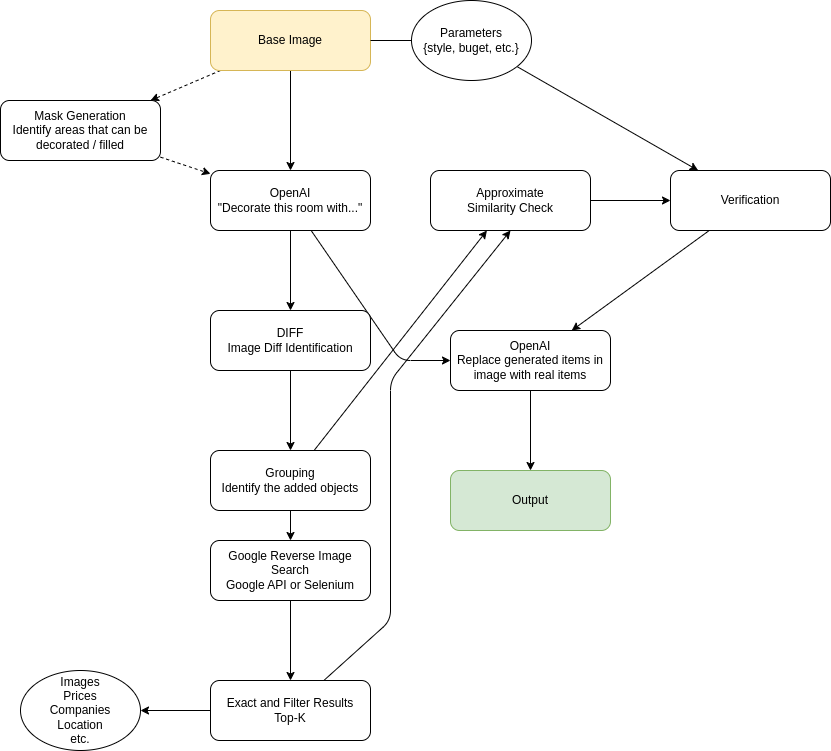

The diagram above was exported from draw.io. Its source (the exported page's mxGraphModel, read from the mxfile embedded in the PNG):
<mxGraphModel dx="2172" dy="1322" grid="1" gridSize="10" guides="1" tooltips="1" connect="1" arrows="1" fold="1" page="1" pageScale="1" pageWidth="827" pageHeight="1169" math="0" shadow="0">
  <root>
    <mxCell id="0" />
    <mxCell id="1" parent="0" />
    <mxCell id="5" style="edgeStyle=none;html=1;" parent="1" source="2" target="4" edge="1">
      <mxGeometry relative="1" as="geometry" />
    </mxCell>
    <mxCell id="6" style="edgeStyle=none;html=1;dashed=1;" parent="1" source="2" target="3" edge="1">
      <mxGeometry relative="1" as="geometry" />
    </mxCell>
    <mxCell id="2" value="Base Image" style="rounded=1;whiteSpace=wrap;html=1;fillColor=#fff2cc;strokeColor=#d6b656;" parent="1" vertex="1">
      <mxGeometry x="120" y="40" width="160" height="60" as="geometry" />
    </mxCell>
    <mxCell id="7" style="edgeStyle=none;html=1;dashed=1;" parent="1" source="3" target="4" edge="1">
      <mxGeometry relative="1" as="geometry" />
    </mxCell>
    <mxCell id="3" value="Mask Generation&lt;div&gt;Identify areas that can be decorated / filled&lt;/div&gt;" style="rounded=1;whiteSpace=wrap;html=1;" parent="1" vertex="1">
      <mxGeometry x="-90" y="130" width="160" height="60" as="geometry" />
    </mxCell>
    <mxCell id="10" style="edgeStyle=none;html=1;" parent="1" source="4" target="8" edge="1">
      <mxGeometry relative="1" as="geometry" />
    </mxCell>
    <mxCell id="29" style="edgeStyle=none;html=1;" parent="1" source="4" target="27" edge="1">
      <mxGeometry relative="1" as="geometry">
        <Array as="points">
          <mxPoint x="310" y="390" />
        </Array>
      </mxGeometry>
    </mxCell>
    <mxCell id="4" value="OpenAI&lt;div&gt;&quot;Decorate this room with...&quot;&lt;/div&gt;" style="rounded=1;whiteSpace=wrap;html=1;" parent="1" vertex="1">
      <mxGeometry x="120" y="200" width="160" height="60" as="geometry" />
    </mxCell>
    <mxCell id="11" style="edgeStyle=none;html=1;" parent="1" source="8" target="9" edge="1">
      <mxGeometry relative="1" as="geometry" />
    </mxCell>
    <mxCell id="8" value="&lt;div&gt;DIFF&lt;/div&gt;Image Diff Identification" style="rounded=1;whiteSpace=wrap;html=1;" parent="1" vertex="1">
      <mxGeometry x="120" y="340" width="160" height="60" as="geometry" />
    </mxCell>
    <mxCell id="13" style="edgeStyle=none;html=1;" parent="1" source="9" target="12" edge="1">
      <mxGeometry relative="1" as="geometry" />
    </mxCell>
    <mxCell id="20" style="edgeStyle=none;html=1;" parent="1" source="9" target="18" edge="1">
      <mxGeometry relative="1" as="geometry">
        <Array as="points" />
      </mxGeometry>
    </mxCell>
    <mxCell id="9" value="Grouping&lt;div&gt;&lt;div&gt;&lt;/div&gt;&lt;div&gt;Identify the added objects&lt;/div&gt;&lt;/div&gt;" style="rounded=1;whiteSpace=wrap;html=1;" parent="1" vertex="1">
      <mxGeometry x="120" y="480" width="160" height="60" as="geometry" />
    </mxCell>
    <mxCell id="15" style="edgeStyle=none;html=1;" parent="1" source="12" target="14" edge="1">
      <mxGeometry relative="1" as="geometry" />
    </mxCell>
    <mxCell id="12" value="Google Reverse Image Search&lt;div&gt;Google API or Selenium&lt;/div&gt;" style="rounded=1;whiteSpace=wrap;html=1;" parent="1" vertex="1">
      <mxGeometry x="120" y="570" width="160" height="60" as="geometry" />
    </mxCell>
    <mxCell id="17" style="edgeStyle=none;html=1;entryX=1;entryY=0.5;entryDx=0;entryDy=0;" parent="1" source="14" target="16" edge="1">
      <mxGeometry relative="1" as="geometry" />
    </mxCell>
    <mxCell id="19" style="edgeStyle=none;html=1;entryX=0.5;entryY=1;entryDx=0;entryDy=0;" parent="1" source="14" target="18" edge="1">
      <mxGeometry relative="1" as="geometry">
        <Array as="points">
          <mxPoint x="300" y="650" />
          <mxPoint x="300" y="410" />
        </Array>
      </mxGeometry>
    </mxCell>
    <mxCell id="14" value="Exact and Filter Results&lt;div&gt;&lt;span style=&quot;background-color: transparent;&quot;&gt;Top-K&lt;/span&gt;&lt;br&gt;&lt;/div&gt;" style="rounded=1;whiteSpace=wrap;html=1;" parent="1" vertex="1">
      <mxGeometry x="120" y="710" width="160" height="60" as="geometry" />
    </mxCell>
    <mxCell id="16" value="Images&lt;div&gt;Prices&lt;/div&gt;&lt;div&gt;Companies&lt;/div&gt;&lt;div&gt;Location&lt;/div&gt;&lt;div&gt;etc.&lt;/div&gt;" style="ellipse;whiteSpace=wrap;html=1;" parent="1" vertex="1">
      <mxGeometry x="-70" y="700" width="120" height="80" as="geometry" />
    </mxCell>
    <mxCell id="25" style="edgeStyle=none;html=1;" parent="1" source="18" target="21" edge="1">
      <mxGeometry relative="1" as="geometry" />
    </mxCell>
    <mxCell id="18" value="&lt;div&gt;Approximate&lt;/div&gt;&lt;div&gt;Similarity Check&lt;/div&gt;" style="rounded=1;whiteSpace=wrap;html=1;" parent="1" vertex="1">
      <mxGeometry x="340" y="200" width="160" height="60" as="geometry" />
    </mxCell>
    <mxCell id="28" style="edgeStyle=none;html=1;" parent="1" source="21" target="27" edge="1">
      <mxGeometry relative="1" as="geometry" />
    </mxCell>
    <mxCell id="21" value="&lt;div&gt;Verification&lt;/div&gt;" style="rounded=1;whiteSpace=wrap;html=1;" parent="1" vertex="1">
      <mxGeometry x="580" y="200" width="160" height="60" as="geometry" />
    </mxCell>
    <mxCell id="24" style="edgeStyle=none;html=1;endArrow=none;endFill=0;" parent="1" source="23" target="2" edge="1">
      <mxGeometry relative="1" as="geometry" />
    </mxCell>
    <mxCell id="26" style="edgeStyle=none;html=1;" parent="1" source="23" target="21" edge="1">
      <mxGeometry relative="1" as="geometry" />
    </mxCell>
    <mxCell id="23" value="Parameters&lt;div&gt;{style, buget, etc.}&lt;/div&gt;" style="ellipse;whiteSpace=wrap;html=1;" parent="1" vertex="1">
      <mxGeometry x="321" y="30" width="120" height="80" as="geometry" />
    </mxCell>
    <mxCell id="31" style="edgeStyle=none;html=1;" parent="1" source="27" target="30" edge="1">
      <mxGeometry relative="1" as="geometry" />
    </mxCell>
    <mxCell id="27" value="OpenAI&lt;div&gt;Replace generated items in image with real items&lt;/div&gt;" style="rounded=1;whiteSpace=wrap;html=1;" parent="1" vertex="1">
      <mxGeometry x="360" y="360" width="160" height="60" as="geometry" />
    </mxCell>
    <mxCell id="30" value="Output" style="rounded=1;whiteSpace=wrap;html=1;fillColor=#d5e8d4;strokeColor=#82b366;" parent="1" vertex="1">
      <mxGeometry x="360" y="500" width="160" height="60" as="geometry" />
    </mxCell>
  </root>
</mxGraphModel>